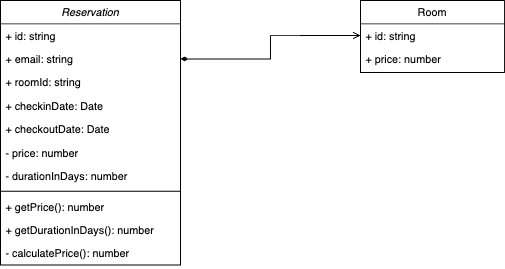

The diagram above was exported from draw.io. Its source (the exported page's mxGraphModel, read from the mxfile embedded in the PNG):
<mxGraphModel dx="509" dy="546" grid="1" gridSize="10" guides="1" tooltips="1" connect="1" arrows="1" fold="1" page="1" pageScale="1" pageWidth="827" pageHeight="1169" math="0" shadow="0">
  <root>
    <mxCell id="WIyWlLk6GJQsqaUBKTNV-0" />
    <mxCell id="WIyWlLk6GJQsqaUBKTNV-1" parent="WIyWlLk6GJQsqaUBKTNV-0" />
    <mxCell id="zkfFHV4jXpPFQw0GAbJ--0" value="Reservation" style="swimlane;fontStyle=2;align=center;verticalAlign=top;childLayout=stackLayout;horizontal=1;startSize=26;horizontalStack=0;resizeParent=1;resizeLast=0;collapsible=1;marginBottom=0;rounded=0;shadow=0;strokeWidth=1;" parent="WIyWlLk6GJQsqaUBKTNV-1" vertex="1">
      <mxGeometry x="240" y="160" width="200" height="294" as="geometry">
        <mxRectangle x="230" y="140" width="160" height="26" as="alternateBounds" />
      </mxGeometry>
    </mxCell>
    <mxCell id="ymsJwVmUxE8f4xg9qku4-18" value="+ id: string" style="text;align=left;verticalAlign=top;spacingLeft=4;spacingRight=4;overflow=hidden;rotatable=0;points=[[0,0.5],[1,0.5]];portConstraint=eastwest;" vertex="1" parent="zkfFHV4jXpPFQw0GAbJ--0">
      <mxGeometry y="26" width="200" height="26" as="geometry" />
    </mxCell>
    <mxCell id="zkfFHV4jXpPFQw0GAbJ--1" value="+ email: string" style="text;align=left;verticalAlign=top;spacingLeft=4;spacingRight=4;overflow=hidden;rotatable=0;points=[[0,0.5],[1,0.5]];portConstraint=eastwest;" parent="zkfFHV4jXpPFQw0GAbJ--0" vertex="1">
      <mxGeometry y="52" width="200" height="26" as="geometry" />
    </mxCell>
    <mxCell id="zkfFHV4jXpPFQw0GAbJ--2" value="+ roomId: string" style="text;align=left;verticalAlign=top;spacingLeft=4;spacingRight=4;overflow=hidden;rotatable=0;points=[[0,0.5],[1,0.5]];portConstraint=eastwest;rounded=0;shadow=0;html=0;" parent="zkfFHV4jXpPFQw0GAbJ--0" vertex="1">
      <mxGeometry y="78" width="200" height="26" as="geometry" />
    </mxCell>
    <mxCell id="zkfFHV4jXpPFQw0GAbJ--3" value="+ checkinDate: Date&#10;" style="text;align=left;verticalAlign=top;spacingLeft=4;spacingRight=4;overflow=hidden;rotatable=0;points=[[0,0.5],[1,0.5]];portConstraint=eastwest;rounded=0;shadow=0;html=0;" parent="zkfFHV4jXpPFQw0GAbJ--0" vertex="1">
      <mxGeometry y="104" width="200" height="26" as="geometry" />
    </mxCell>
    <mxCell id="ymsJwVmUxE8f4xg9qku4-8" value="+ checkoutDate: Date" style="text;align=left;verticalAlign=top;spacingLeft=4;spacingRight=4;overflow=hidden;rotatable=0;points=[[0,0.5],[1,0.5]];portConstraint=eastwest;rounded=0;shadow=0;html=0;" vertex="1" parent="zkfFHV4jXpPFQw0GAbJ--0">
      <mxGeometry y="130" width="200" height="26" as="geometry" />
    </mxCell>
    <mxCell id="ymsJwVmUxE8f4xg9qku4-10" value="- price: number" style="text;align=left;verticalAlign=top;spacingLeft=4;spacingRight=4;overflow=hidden;rotatable=0;points=[[0,0.5],[1,0.5]];portConstraint=eastwest;rounded=0;shadow=0;html=0;" vertex="1" parent="zkfFHV4jXpPFQw0GAbJ--0">
      <mxGeometry y="156" width="200" height="26" as="geometry" />
    </mxCell>
    <mxCell id="ymsJwVmUxE8f4xg9qku4-11" value="- durationInDays: number" style="text;align=left;verticalAlign=top;spacingLeft=4;spacingRight=4;overflow=hidden;rotatable=0;points=[[0,0.5],[1,0.5]];portConstraint=eastwest;rounded=0;shadow=0;html=0;" vertex="1" parent="zkfFHV4jXpPFQw0GAbJ--0">
      <mxGeometry y="182" width="200" height="26" as="geometry" />
    </mxCell>
    <mxCell id="zkfFHV4jXpPFQw0GAbJ--4" value="" style="line;html=1;strokeWidth=1;align=left;verticalAlign=middle;spacingTop=-1;spacingLeft=3;spacingRight=3;rotatable=0;labelPosition=right;points=[];portConstraint=eastwest;" parent="zkfFHV4jXpPFQw0GAbJ--0" vertex="1">
      <mxGeometry y="208" width="200" height="8" as="geometry" />
    </mxCell>
    <mxCell id="ymsJwVmUxE8f4xg9qku4-12" value="+ getPrice(): number" style="text;align=left;verticalAlign=top;spacingLeft=4;spacingRight=4;overflow=hidden;rotatable=0;points=[[0,0.5],[1,0.5]];portConstraint=eastwest;rounded=0;shadow=0;html=0;" vertex="1" parent="zkfFHV4jXpPFQw0GAbJ--0">
      <mxGeometry y="216" width="200" height="26" as="geometry" />
    </mxCell>
    <mxCell id="ymsJwVmUxE8f4xg9qku4-9" value="+ getDurationInDays(): number" style="text;align=left;verticalAlign=top;spacingLeft=4;spacingRight=4;overflow=hidden;rotatable=0;points=[[0,0.5],[1,0.5]];portConstraint=eastwest;rounded=0;shadow=0;html=0;" vertex="1" parent="zkfFHV4jXpPFQw0GAbJ--0">
      <mxGeometry y="242" width="200" height="26" as="geometry" />
    </mxCell>
    <mxCell id="ymsJwVmUxE8f4xg9qku4-13" value="- calculatePrice(): number" style="text;align=left;verticalAlign=top;spacingLeft=4;spacingRight=4;overflow=hidden;rotatable=0;points=[[0,0.5],[1,0.5]];portConstraint=eastwest;rounded=0;shadow=0;html=0;" vertex="1" parent="zkfFHV4jXpPFQw0GAbJ--0">
      <mxGeometry y="268" width="200" height="26" as="geometry" />
    </mxCell>
    <mxCell id="zkfFHV4jXpPFQw0GAbJ--17" value="Room" style="swimlane;fontStyle=0;align=center;verticalAlign=top;childLayout=stackLayout;horizontal=1;startSize=26;horizontalStack=0;resizeParent=1;resizeLast=0;collapsible=1;marginBottom=0;rounded=0;shadow=0;strokeWidth=1;" parent="WIyWlLk6GJQsqaUBKTNV-1" vertex="1">
      <mxGeometry x="640" y="160" width="160" height="80" as="geometry">
        <mxRectangle x="550" y="140" width="160" height="26" as="alternateBounds" />
      </mxGeometry>
    </mxCell>
    <mxCell id="zkfFHV4jXpPFQw0GAbJ--19" value="+ id: string" style="text;align=left;verticalAlign=top;spacingLeft=4;spacingRight=4;overflow=hidden;rotatable=0;points=[[0,0.5],[1,0.5]];portConstraint=eastwest;rounded=0;shadow=0;html=0;" parent="zkfFHV4jXpPFQw0GAbJ--17" vertex="1">
      <mxGeometry y="26" width="160" height="26" as="geometry" />
    </mxCell>
    <mxCell id="zkfFHV4jXpPFQw0GAbJ--18" value="+ price: number&#10;" style="text;align=left;verticalAlign=top;spacingLeft=4;spacingRight=4;overflow=hidden;rotatable=0;points=[[0,0.5],[1,0.5]];portConstraint=eastwest;" parent="zkfFHV4jXpPFQw0GAbJ--17" vertex="1">
      <mxGeometry y="52" width="160" height="26" as="geometry" />
    </mxCell>
    <mxCell id="ymsJwVmUxE8f4xg9qku4-23" style="edgeStyle=orthogonalEdgeStyle;rounded=0;orthogonalLoop=1;jettySize=auto;html=1;exitX=1;exitY=0.5;exitDx=0;exitDy=0;entryX=0;entryY=0.5;entryDx=0;entryDy=0;endArrow=open;endFill=0;startArrow=diamondThin;startFill=1;" edge="1" parent="WIyWlLk6GJQsqaUBKTNV-1" source="zkfFHV4jXpPFQw0GAbJ--1" target="zkfFHV4jXpPFQw0GAbJ--19">
      <mxGeometry relative="1" as="geometry" />
    </mxCell>
  </root>
</mxGraphModel>